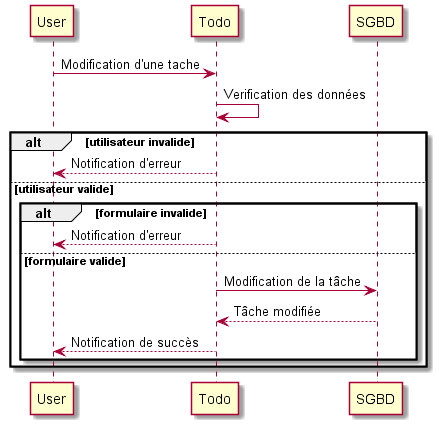

The diagram above was rendered by PlantUML. Its source (embedded in the PNG):
@startuml

User -> Todo: Modification d'une tache
Todo -> Todo: Verification des données

alt utilisateur invalide

    Todo --> User: Notification d'erreur

else utilisateur valide

    alt formulaire invalide

        Todo --> User: Notification d'erreur

    else formulaire valide

        Todo -> SGBD: Modification de la tâche
        SGBD --> Todo: Tâche modifiée
        Todo --> User: Notification de succès
    end
end
@enduml